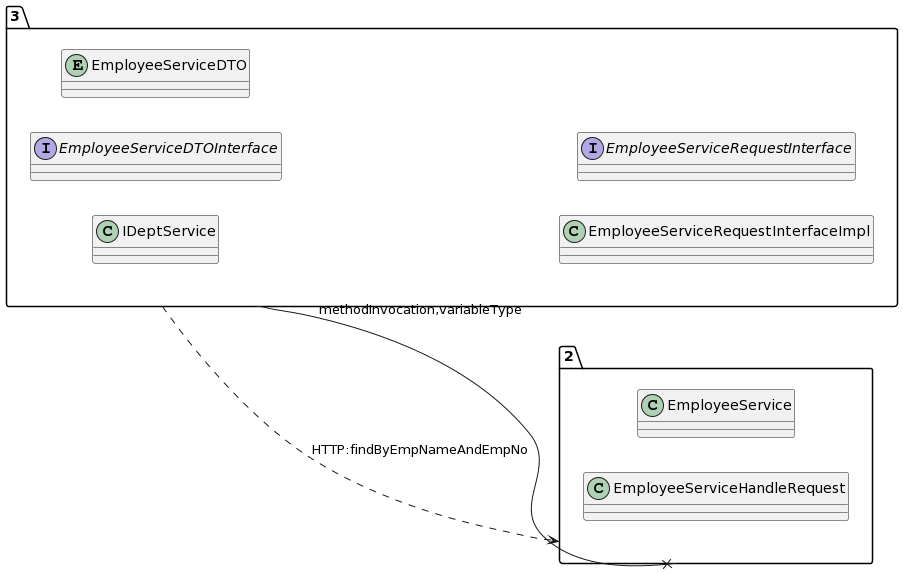

The diagram above was rendered by PlantUML. Its source (embedded in the PNG):
@startuml
allow_mixing
left to right direction
package "3"{
class IDeptService
interface EmployeeServiceDTOInterface
entity EmployeeServiceDTO
class EmployeeServiceRequestInterfaceImpl
interface EmployeeServiceRequestInterface

}
package "2"{
class EmployeeService
class EmployeeServiceHandleRequest

}
"3" --x "2":methodInvocation,variableType
"3" ..> "2":HTTP:findByEmpNameAndEmpNo
@enduml